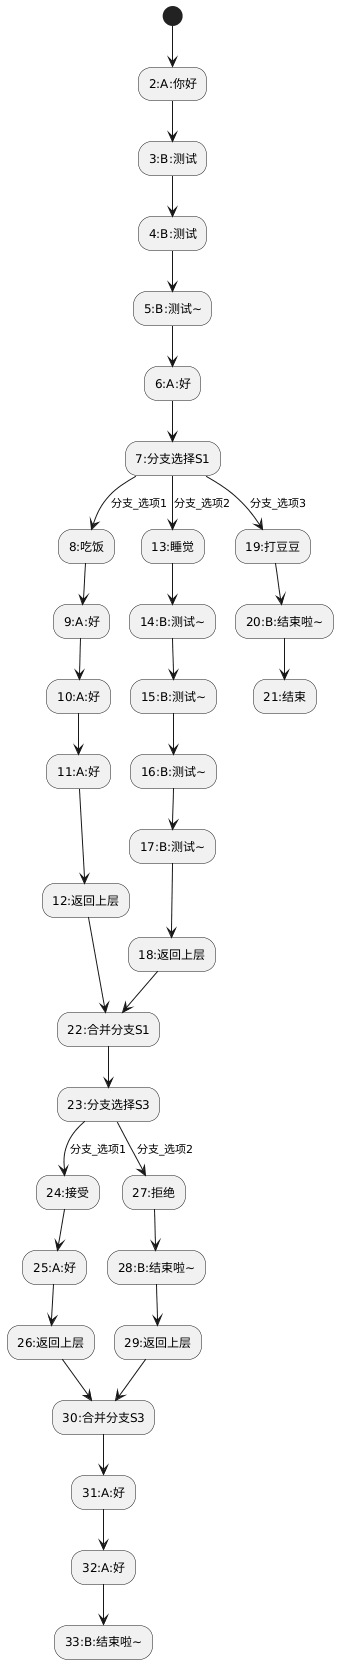

The diagram above was rendered by PlantUML. Its source (embedded in the PNG):
@startuml

(*) -->"2:A:你好"
"2:A:你好" --> "3:B:测试"
"3:B:测试" --> "4:B:测试"
"4:B:测试" --> "5:B:测试~"
"5:B:测试~" --> "6:A:好"
"6:A:好" --> "7:分支选择S1"
"7:分支选择S1" --> [分支_选项1]"8:吃饭"
"8:吃饭" --> "9:A:好"
"9:A:好" --> "10:A:好"
"10:A:好" --> "11:A:好"
"11:A:好" --> "12:返回上层"
"7:分支选择S1" --> [分支_选项2]"13:睡觉"
"13:睡觉" --> "14:B:测试~"
"14:B:测试~" --> "15:B:测试~"
"15:B:测试~" --> "16:B:测试~"
"16:B:测试~" --> "17:B:测试~"
"17:B:测试~" --> "18:返回上层"
"7:分支选择S1" --> [分支_选项3]"19:打豆豆"
"19:打豆豆" --> "20:B:结束啦~"
"20:B:结束啦~" --> "21:结束"
"12:返回上层" --> "22:合并分支S1"
"18:返回上层" --> "22:合并分支S1"
"22:合并分支S1" --> "23:分支选择S3"
"23:分支选择S3" --> [分支_选项1]"24:接受"
"24:接受" --> "25:A:好"
"25:A:好" --> "26:返回上层"
"23:分支选择S3" --> [分支_选项2]"27:拒绝"
"27:拒绝" --> "28:B:结束啦~"
"28:B:结束啦~" --> "29:返回上层"
"26:返回上层" --> "30:合并分支S3"
"29:返回上层" --> "30:合并分支S3"
"30:合并分支S3" --> "31:A:好"
"31:A:好" --> "32:A:好"
"32:A:好" --> "33:B:结束啦~"
@enduml